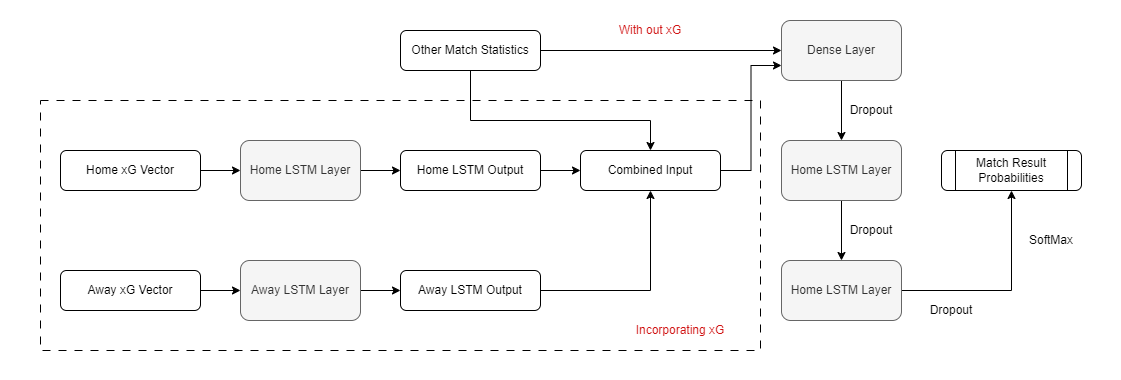

The diagram above was exported from draw.io. Its source (the exported page's mxGraphModel, read from the mxfile embedded in the PNG):
<mxGraphModel dx="1562" dy="818" grid="1" gridSize="10" guides="1" tooltips="1" connect="1" arrows="1" fold="1" page="1" pageScale="1" pageWidth="827" pageHeight="1169" math="0" shadow="0">
  <root>
    <mxCell id="0" />
    <mxCell id="1" parent="0" />
    <mxCell id="T1PwD_z_Ka2kNweszKeu-14" value="" style="edgeStyle=orthogonalEdgeStyle;rounded=0;orthogonalLoop=1;jettySize=auto;html=1;" edge="1" parent="1" source="T1PwD_z_Ka2kNweszKeu-1" target="T1PwD_z_Ka2kNweszKeu-3">
      <mxGeometry relative="1" as="geometry" />
    </mxCell>
    <mxCell id="T1PwD_z_Ka2kNweszKeu-1" value="Home xG Vector" style="rounded=1;whiteSpace=wrap;html=1;" vertex="1" parent="1">
      <mxGeometry x="80" y="400" width="140" height="40" as="geometry" />
    </mxCell>
    <mxCell id="T1PwD_z_Ka2kNweszKeu-15" value="" style="edgeStyle=orthogonalEdgeStyle;rounded=0;orthogonalLoop=1;jettySize=auto;html=1;" edge="1" parent="1" source="T1PwD_z_Ka2kNweszKeu-2" target="T1PwD_z_Ka2kNweszKeu-4">
      <mxGeometry relative="1" as="geometry" />
    </mxCell>
    <mxCell id="T1PwD_z_Ka2kNweszKeu-2" value="Away xG Vector" style="rounded=1;whiteSpace=wrap;html=1;" vertex="1" parent="1">
      <mxGeometry x="80" y="520" width="140" height="40" as="geometry" />
    </mxCell>
    <mxCell id="T1PwD_z_Ka2kNweszKeu-16" value="" style="edgeStyle=orthogonalEdgeStyle;rounded=0;orthogonalLoop=1;jettySize=auto;html=1;" edge="1" parent="1" source="T1PwD_z_Ka2kNweszKeu-3" target="T1PwD_z_Ka2kNweszKeu-5">
      <mxGeometry relative="1" as="geometry" />
    </mxCell>
    <mxCell id="T1PwD_z_Ka2kNweszKeu-3" value="Home LSTM Layer" style="rounded=1;whiteSpace=wrap;html=1;fillColor=#f5f5f5;fontColor=#333333;strokeColor=#666666;" vertex="1" parent="1">
      <mxGeometry x="260" y="390" width="120" height="60" as="geometry" />
    </mxCell>
    <mxCell id="T1PwD_z_Ka2kNweszKeu-17" value="" style="edgeStyle=orthogonalEdgeStyle;rounded=0;orthogonalLoop=1;jettySize=auto;html=1;" edge="1" parent="1" source="T1PwD_z_Ka2kNweszKeu-4" target="T1PwD_z_Ka2kNweszKeu-8">
      <mxGeometry relative="1" as="geometry" />
    </mxCell>
    <mxCell id="T1PwD_z_Ka2kNweszKeu-4" value="Away LSTM Layer" style="rounded=1;whiteSpace=wrap;html=1;fillColor=#f5f5f5;fontColor=#333333;strokeColor=#666666;" vertex="1" parent="1">
      <mxGeometry x="260" y="510" width="120" height="60" as="geometry" />
    </mxCell>
    <mxCell id="T1PwD_z_Ka2kNweszKeu-19" value="" style="edgeStyle=orthogonalEdgeStyle;rounded=0;orthogonalLoop=1;jettySize=auto;html=1;" edge="1" parent="1" source="T1PwD_z_Ka2kNweszKeu-5" target="T1PwD_z_Ka2kNweszKeu-9">
      <mxGeometry relative="1" as="geometry" />
    </mxCell>
    <mxCell id="T1PwD_z_Ka2kNweszKeu-5" value="Home LSTM Output" style="rounded=1;whiteSpace=wrap;html=1;" vertex="1" parent="1">
      <mxGeometry x="420" y="400" width="140" height="40" as="geometry" />
    </mxCell>
    <mxCell id="T1PwD_z_Ka2kNweszKeu-20" style="edgeStyle=orthogonalEdgeStyle;rounded=0;orthogonalLoop=1;jettySize=auto;html=1;" edge="1" parent="1" source="T1PwD_z_Ka2kNweszKeu-6" target="T1PwD_z_Ka2kNweszKeu-9">
      <mxGeometry relative="1" as="geometry">
        <Array as="points">
          <mxPoint x="490" y="370" />
          <mxPoint x="670" y="370" />
        </Array>
      </mxGeometry>
    </mxCell>
    <mxCell id="T1PwD_z_Ka2kNweszKeu-31" style="edgeStyle=orthogonalEdgeStyle;rounded=0;orthogonalLoop=1;jettySize=auto;html=1;" edge="1" parent="1" source="T1PwD_z_Ka2kNweszKeu-6" target="T1PwD_z_Ka2kNweszKeu-10">
      <mxGeometry relative="1" as="geometry" />
    </mxCell>
    <mxCell id="T1PwD_z_Ka2kNweszKeu-6" value="Other Match Statistics" style="rounded=1;whiteSpace=wrap;html=1;" vertex="1" parent="1">
      <mxGeometry x="420" y="280" width="140" height="40" as="geometry" />
    </mxCell>
    <mxCell id="T1PwD_z_Ka2kNweszKeu-18" style="edgeStyle=orthogonalEdgeStyle;rounded=0;orthogonalLoop=1;jettySize=auto;html=1;entryX=0.5;entryY=1;entryDx=0;entryDy=0;" edge="1" parent="1" source="T1PwD_z_Ka2kNweszKeu-8" target="T1PwD_z_Ka2kNweszKeu-9">
      <mxGeometry relative="1" as="geometry" />
    </mxCell>
    <mxCell id="T1PwD_z_Ka2kNweszKeu-8" value="Away LSTM Output" style="rounded=1;whiteSpace=wrap;html=1;" vertex="1" parent="1">
      <mxGeometry x="420" y="520" width="140" height="40" as="geometry" />
    </mxCell>
    <mxCell id="T1PwD_z_Ka2kNweszKeu-32" style="edgeStyle=orthogonalEdgeStyle;rounded=0;orthogonalLoop=1;jettySize=auto;html=1;entryX=0;entryY=0.75;entryDx=0;entryDy=0;" edge="1" parent="1" source="T1PwD_z_Ka2kNweszKeu-9" target="T1PwD_z_Ka2kNweszKeu-10">
      <mxGeometry relative="1" as="geometry" />
    </mxCell>
    <mxCell id="T1PwD_z_Ka2kNweszKeu-9" value="Combined Input" style="rounded=1;whiteSpace=wrap;html=1;" vertex="1" parent="1">
      <mxGeometry x="600" y="400" width="140" height="40" as="geometry" />
    </mxCell>
    <mxCell id="T1PwD_z_Ka2kNweszKeu-22" value="" style="edgeStyle=orthogonalEdgeStyle;rounded=0;orthogonalLoop=1;jettySize=auto;html=1;" edge="1" parent="1" source="T1PwD_z_Ka2kNweszKeu-10" target="T1PwD_z_Ka2kNweszKeu-11">
      <mxGeometry relative="1" as="geometry" />
    </mxCell>
    <mxCell id="T1PwD_z_Ka2kNweszKeu-10" value="Dense Layer" style="rounded=1;whiteSpace=wrap;html=1;fillColor=#f5f5f5;fontColor=#333333;strokeColor=#666666;" vertex="1" parent="1">
      <mxGeometry x="801" y="270" width="120" height="60" as="geometry" />
    </mxCell>
    <mxCell id="T1PwD_z_Ka2kNweszKeu-23" value="" style="edgeStyle=orthogonalEdgeStyle;rounded=0;orthogonalLoop=1;jettySize=auto;html=1;" edge="1" parent="1" source="T1PwD_z_Ka2kNweszKeu-11" target="T1PwD_z_Ka2kNweszKeu-12">
      <mxGeometry relative="1" as="geometry" />
    </mxCell>
    <mxCell id="T1PwD_z_Ka2kNweszKeu-11" value="Home LSTM Layer" style="rounded=1;whiteSpace=wrap;html=1;fillColor=#f5f5f5;fontColor=#333333;strokeColor=#666666;" vertex="1" parent="1">
      <mxGeometry x="801" y="390" width="120" height="60" as="geometry" />
    </mxCell>
    <mxCell id="T1PwD_z_Ka2kNweszKeu-24" style="edgeStyle=orthogonalEdgeStyle;rounded=0;orthogonalLoop=1;jettySize=auto;html=1;entryX=0.5;entryY=1;entryDx=0;entryDy=0;" edge="1" parent="1" source="T1PwD_z_Ka2kNweszKeu-12" target="T1PwD_z_Ka2kNweszKeu-13">
      <mxGeometry relative="1" as="geometry" />
    </mxCell>
    <mxCell id="T1PwD_z_Ka2kNweszKeu-12" value="Home LSTM Layer" style="rounded=1;whiteSpace=wrap;html=1;fillColor=#f5f5f5;fontColor=#333333;strokeColor=#666666;" vertex="1" parent="1">
      <mxGeometry x="801" y="510" width="120" height="60" as="geometry" />
    </mxCell>
    <mxCell id="T1PwD_z_Ka2kNweszKeu-13" value="Match Result Probabilities" style="rounded=1;whiteSpace=wrap;html=1;shape=process;backgroundOutline=1;" vertex="1" parent="1">
      <mxGeometry x="961" y="400" width="140" height="40" as="geometry" />
    </mxCell>
    <mxCell id="T1PwD_z_Ka2kNweszKeu-25" value="Dropout" style="rounded=1;whiteSpace=wrap;html=1;fillColor=none;strokeColor=none;" vertex="1" parent="1">
      <mxGeometry x="821" y="340" width="140" height="40" as="geometry" />
    </mxCell>
    <mxCell id="T1PwD_z_Ka2kNweszKeu-26" value="Dropout" style="rounded=1;whiteSpace=wrap;html=1;fillColor=none;strokeColor=none;" vertex="1" parent="1">
      <mxGeometry x="821" y="460" width="140" height="40" as="geometry" />
    </mxCell>
    <mxCell id="T1PwD_z_Ka2kNweszKeu-27" value="Dropout" style="rounded=1;whiteSpace=wrap;html=1;fillColor=none;strokeColor=none;" vertex="1" parent="1">
      <mxGeometry x="901" y="540" width="140" height="40" as="geometry" />
    </mxCell>
    <mxCell id="T1PwD_z_Ka2kNweszKeu-28" value="SoftMax" style="rounded=1;whiteSpace=wrap;html=1;fillColor=none;strokeColor=none;" vertex="1" parent="1">
      <mxGeometry x="1001" y="470" width="140" height="40" as="geometry" />
    </mxCell>
    <mxCell id="T1PwD_z_Ka2kNweszKeu-33" value="" style="rounded=0;whiteSpace=wrap;html=1;fillColor=none;dashed=1;dashPattern=8 8;" vertex="1" parent="1">
      <mxGeometry x="60" y="350" width="720" height="250" as="geometry" />
    </mxCell>
    <mxCell id="T1PwD_z_Ka2kNweszKeu-36" value="&lt;font color=&quot;#d01111&quot;&gt;With out xG&lt;/font&gt;" style="rounded=1;whiteSpace=wrap;html=1;fillColor=none;strokeColor=none;" vertex="1" parent="1">
      <mxGeometry x="600" y="260" width="140" height="40" as="geometry" />
    </mxCell>
    <mxCell id="T1PwD_z_Ka2kNweszKeu-37" value="&lt;font color=&quot;#d01111&quot;&gt;Incorporating xG&lt;/font&gt;" style="rounded=1;whiteSpace=wrap;html=1;fillColor=none;strokeColor=none;" vertex="1" parent="1">
      <mxGeometry x="630" y="560" width="140" height="40" as="geometry" />
    </mxCell>
    <mxCell id="T1PwD_z_Ka2kNweszKeu-39" value="&lt;font color=&quot;#ffffff&quot;&gt;SoftMax&lt;/font&gt;" style="rounded=1;whiteSpace=wrap;html=1;fillColor=none;strokeColor=none;" vertex="1" parent="1">
      <mxGeometry x="20" y="320" width="140" height="40" as="geometry" />
    </mxCell>
    <mxCell id="T1PwD_z_Ka2kNweszKeu-40" value="&lt;font color=&quot;#ffffff&quot;&gt;SoftMax&lt;/font&gt;" style="rounded=1;whiteSpace=wrap;html=1;fillColor=none;strokeColor=none;" vertex="1" parent="1">
      <mxGeometry x="600" y="250" width="140" height="40" as="geometry" />
    </mxCell>
    <mxCell id="T1PwD_z_Ka2kNweszKeu-41" value="&lt;font color=&quot;#ffffff&quot;&gt;SoftMax&lt;/font&gt;" style="rounded=1;whiteSpace=wrap;html=1;fillColor=none;strokeColor=none;" vertex="1" parent="1">
      <mxGeometry x="630" y="590" width="140" height="40" as="geometry" />
    </mxCell>
  </root>
</mxGraphModel>